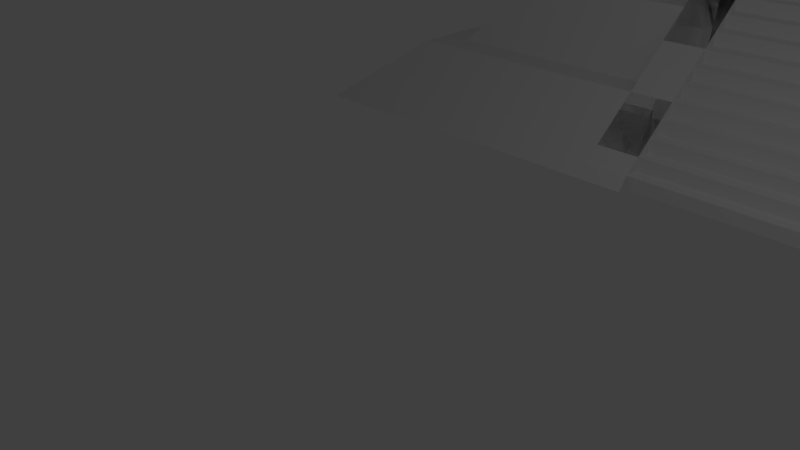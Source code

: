 # Source: temple2-2.blend  (saved by Blender 2.77.0; exported with 4.5.12 LTS)
import bpy
from mathutils import Matrix  # noqa: F401  (used for matrix-valued properties, if any)

bpy.ops.wm.read_factory_settings(use_empty=True)
scene = bpy.context.scene
scene.name = 'Scene'

# ---- collections
col_collection_1 = bpy.data.collections.new('Collection 1'); scene.collection.children.link(col_collection_1)

# ---- materials (node trees are filled in below, after node groups)
mat_stairs_material = bpy.data.materials.new('Stairs_material')
mat_stairs_material.alpha_threshold = 0.0
mat_stairs_material.use_transparent_shadow = False
mat_stairs_material.roughness = 0.5

# ---- material node trees
mat_stairs_material.use_nodes = True; mat_stairs_material.node_tree.nodes.clear()
_N = mat_stairs_material.node_tree.nodes; _L = mat_stairs_material.node_tree.links
n0 = _N.new('ShaderNodeOutputMaterial'); n0.name = 'Material Output'; n0.location = (1100, 160)
n1 = _N.new('ShaderNodeBsdfDiffuse'); n1.name = 'Diffuse BSDF'; n1.location = (200, 320)
n1.label = 'Diffuse BSDF'
n2 = _N.new('ShaderNodeBsdfAnisotropic'); n2.name = 'Glossy_0'; n2.location = (200, 0)
n2.distribution = 'GGX'
n2.inputs[1].default_value = 0.4472
n3 = _N.new('ShaderNodeMixShader'); n3.name = 'Mix_0'; n3.location = (500, 160)
n3.inputs[0].default_value = 0.1
_L.new(n1.outputs[0], n3.inputs[1])
_L.new(n2.outputs[0], n3.inputs[2])
_L.new(n3.outputs[0], n0.inputs[0])
n0.is_active_output = True

# ---- world
world_world = bpy.data.worlds.new('World'); scene.world = world_world
world_world.color = (0.05088, 0.05088, 0.05088)
world_world.use_sun_shadow = False
world_world.sun_shadow_jitter_overblur = 0.0
world_world.cycles.sampling_method = 'NONE'
world_world.cycles.sample_map_resolution = 256

# ---- cameras
cam_camera = bpy.data.cameras.new('Camera')
cam_camera.clip_end = 100.0
cam_camera.lens = 35.0
cam_camera.sensor_width = 32.0
cam_camera.sensor_height = 18.0
cam_camera.ortho_scale = 7.314
cam_camera.dof.focus_distance = 0.0
cam_camera.dof.aperture_fstop = 128.0

# ---- lights
light_lamp = bpy.data.lights.new('Lamp', 'POINT')
light_lamp.transmission_factor = 0.0
light_lamp.cutoff_distance = 30.0
light_lamp.energy = 100.0
light_lamp.shadow_buffer_clip_start = 1.001
light_lamp.shadow_soft_size = 0.1
light_lamp.shadow_maximum_resolution = 0.006
light_lamp.use_absolute_resolution = True
light_lamp.cycles.use_multiple_importance_sampling = False

# ---- meshes
me_stairs_001 = bpy.data.meshes.new('Stairs.001')
me_stairs_001.from_pydata([(0.0, 0.0, 0.0), (0.0, 0.0, 0.151), (2.69, 0.0, 0.151), (2.69, 0.0, 0.0), (0.0, 0.09, 0.0), (0.0, 0.09, 0.151), (2.69, 0.09, 0.151), (2.69, 0.09, 0.0), (2.69, 4.5, 0.151), (2.69, 4.5, 0.0), (0.0, 4.5, 0.151), (0.0, 0.0, 0.241), (0.0, 4.5, 0.241), (2.69, 0.0, 0.241), (0.0, 0.282, 0.241), (2.69, 0.282, 0.392), (2.69, 0.282, 0.241), (0.0, 0.372, 0.241), (0.0, 0.372, 0.392), (2.69, 0.372, 0.392), (2.69, 0.372, 0.241), (2.69, 4.5, 0.392), (2.69, 4.5, 0.241), (0.0, 0.282, 0.392), (0.0, 4.5, 0.392), (0.0, 0.282, 0.482), (0.0, 4.5, 0.482), (2.69, 0.282, 0.482), (0.0, 0.564, 0.482), (2.69, 0.564, 0.633), (2.69, 0.564, 0.482), (0.0, 0.654, 0.482), (0.0, 0.654, 0.633), (2.69, 0.654, 0.633), (2.69, 0.654, 0.482), (2.69, 4.5, 0.633), (2.69, 4.5, 0.482), (0.0, 0.564, 0.633), (0.0, 4.5, 0.633), (0.0, 0.564, 0.723), (0.0, 4.5, 0.723), (2.69, 0.564, 0.723), (0.0, 0.846, 0.723), (0.0, 0.846, 0.874), (2.69, 0.846, 0.874), (2.69, 0.846, 0.723), (0.0, 0.936, 0.723), (0.0, 0.936, 0.874), (2.69, 0.936, 0.874), (2.69, 0.936, 0.723), (2.69, 4.5, 0.723), (0.0, 4.5, 0.874), (2.69, 4.5, 0.874), (0.0, 0.846, 0.964), (0.0, 4.5, 0.964), (2.69, 0.846, 0.964), (0.0, 1.128, 0.964), (0.0, 1.128, 1.115), (2.69, 1.128, 1.115), (2.69, 1.128, 0.964), (0.0, 1.218, 0.964), (0.0, 1.218, 1.115), (2.69, 1.218, 1.115), (2.69, 1.218, 0.964), (2.69, 4.5, 1.115), (2.69, 4.5, 0.964), (0.0, 4.5, 1.115), (0.0, 1.128, 1.205), (0.0, 4.5, 1.205), (2.69, 1.128, 1.205), (0.0, 1.41, 1.205), (2.69, 1.41, 1.356), (2.69, 1.41, 1.205), (0.0, 1.5, 1.205), (0.0, 1.5, 1.356), (2.69, 1.5, 1.356), (2.69, 1.5, 1.205), (2.69, 4.5, 1.205), (0.0, 1.41, 1.356), (0.0, 4.5, 1.356), (2.69, 4.5, 1.356), (0.0, 1.41, 1.446), (0.0, 4.5, 1.446), (2.69, 4.5, 1.446), (2.69, 1.41, 1.446), (0.0, 1.692, 1.446), (2.69, 1.692, 1.446), (0.0, 1.782, 1.446), (0.0, 1.782, 1.597), (2.69, 1.782, 1.597), (2.69, 1.782, 1.446), (0.0, 1.692, 1.597), (0.0, 4.5, 1.597), (2.69, 4.5, 1.597), (2.69, 1.692, 1.597), (0.0, 1.692, 1.687), (0.0, 4.5, 1.687), (2.69, 1.692, 1.687), (0.0, 1.974, 1.687), (0.0, 1.974, 1.838), (2.69, 1.974, 1.838), (2.69, 1.974, 1.687), (0.0, 2.064, 1.687), (0.0, 2.064, 1.838), (2.69, 2.064, 1.838), (2.69, 2.064, 1.687), (2.69, 4.5, 1.687), (0.0, 4.5, 1.838), (2.69, 4.5, 1.838), (0.0, 1.974, 1.928), (0.0, 4.5, 1.928), (2.69, 1.974, 1.928), (0.0, 2.256, 1.928), (0.0, 2.256, 2.079), (2.69, 2.256, 1.928), (0.0, 2.346, 1.928), (0.0, 2.346, 2.079), (2.69, 2.346, 2.079), (2.69, 2.346, 1.928), (2.69, 4.5, 2.079), (2.69, 4.5, 1.928), (0.0, 4.5, 2.079), (2.69, 2.256, 2.079), (0.0, 2.256, 2.169), (0.0, 4.5, 2.169), (2.69, 2.256, 2.169), (0.0, 2.538, 2.169), (0.0, 2.538, 2.32), (2.69, 2.538, 2.32), (2.69, 2.538, 2.169), (0.0, 2.628, 2.169), (0.0, 2.628, 2.32), (2.69, 2.628, 2.32), (2.69, 2.628, 2.169), (2.69, 4.5, 2.169), (0.0, 4.5, 2.32), (2.69, 4.5, 2.32), (0.0, 2.538, 2.41), (0.0, 4.5, 2.41), (2.69, 4.5, 2.41), (2.69, 2.538, 2.41), (0.0, 2.82, 2.41), (2.69, 2.82, 2.41), (0.0, 2.91, 2.41), (0.0, 2.91, 2.561), (2.69, 2.91, 2.561), (2.69, 2.91, 2.41), (0.0, 2.82, 2.561), (0.0, 4.5, 2.561), (2.69, 4.5, 2.561), (2.69, 2.82, 2.561), (0.0, 2.82, 2.651), (0.0, 4.5, 2.651), (2.69, 2.82, 2.651), (0.0, 3.102, 2.651), (2.69, 3.102, 2.802), (2.69, 3.102, 2.651), (0.0, 3.192, 2.651), (0.0, 3.192, 2.802), (2.69, 3.192, 2.802), (2.69, 3.192, 2.651), (2.69, 4.5, 2.651), (0.0, 3.102, 2.802), (0.0, 4.5, 2.802), (2.69, 4.5, 2.802), (0.0, 3.102, 2.892), (0.0, 4.5, 2.892), (2.69, 3.102, 2.892), (0.0, 3.384, 2.892), (0.0, 3.384, 3.043), (2.69, 3.384, 2.892), (0.0, 3.474, 2.892), (0.0, 3.474, 3.043), (2.69, 3.474, 3.043), (2.69, 3.474, 2.892), (2.69, 4.5, 2.892), (0.0, 4.5, 3.043), (2.69, 4.5, 3.043), (2.69, 3.384, 3.043), (0.0, 3.384, 3.133), (0.0, 4.5, 3.133), (2.69, 3.384, 3.133), (0.0, 3.666, 3.133), (2.69, 3.666, 3.133), (0.0, 3.756, 3.133), (0.0, 3.756, 3.284), (2.69, 3.756, 3.284), (2.69, 3.756, 3.133), (2.69, 4.5, 3.133), (0.0, 3.666, 3.284), (0.0, 4.5, 3.284), (2.69, 4.5, 3.284), (2.69, 3.666, 3.284), (0.0, 3.666, 3.374), (0.0, 4.5, 3.374), (2.69, 3.666, 3.374), (0.0, 3.948, 3.374), (2.69, 3.948, 3.525), (2.69, 3.948, 3.374), (0.0, 4.038, 3.374), (0.0, 4.038, 3.525), (2.69, 4.038, 3.525), (2.69, 4.038, 3.374), (2.69, 4.5, 3.525), (2.69, 4.5, 3.374), (0.0, 3.948, 3.525), (0.0, 4.5, 3.525), (0.0, 3.948, 3.615), (0.0, 4.5, 3.615), (2.69, 4.5, 3.615), (2.69, 3.948, 3.615), (2.689, -0.1745, 0.00391), (3.476, 0.0, 0.241), (3.476, 0.282, 0.482), (3.476, 0.564, 0.723), (3.476, 0.846, 0.964), (3.476, 1.128, 1.205), (3.476, 1.41, 1.446), (3.476, 1.692, 1.687), (3.476, 1.974, 1.928), (3.476, 2.256, 2.169), (3.476, 2.538, 2.41), (3.476, 2.82, 2.651), (3.476, 3.102, 2.892), (3.476, 3.384, 3.133), (3.476, 3.666, 3.374), (3.476, 4.5, 3.615), (3.476, 3.948, 3.615), (5.563, 1.128, 1.205), (5.563, 1.41, 1.205), (5.56, 2.538, 2.41), (5.562, 2.82, 2.41), (2.69, 1.687, 1.206), (5.563, 1.687, 1.206), (6.757, 3.948, 2.405), (5.563, 3.948, 3.615), (2.69, 3.102, 2.411), (3.476, 3.102, 2.411), (5.561, 3.102, 2.411), (5.563, -0.171, 0.004325), (6.759, 2.538, 2.41), (6.758, 3.102, 2.411), (7.779, 1.128, 1.205), (7.779, 1.687, 1.206), (0.0, 4.5, 3.615), (2.69, 4.5, 3.615), (3.476, 4.5, 3.615), (5.563, 4.5, 3.615), (0.0, 12.91, 3.615), (2.69, 12.91, 3.615), (3.476, 12.91, 3.615), (5.567, 12.91, 3.615), (6.342, 3.948, 2.405), (6.342, 4.5, 2.405), (6.342, 13.61, 2.405), (6.343, 3.103, 2.407), (6.757, 4.5, 2.405), (0.0, 13.61, 2.406), (2.69, 13.61, 2.406), (3.476, 13.61, 2.406), (5.567, 13.61, 2.406), (6.342, 13.61, 2.405), (6.757, 13.61, 2.405), (0.0, 13.61, 2.406), (2.69, 13.61, 2.406), (3.476, 13.61, 2.406), (5.567, 13.61, 2.406), (6.342, 14.02, 2.405), (6.757, 14.02, 2.405), (0.0, 14.02, 2.406), (2.69, 14.02, 2.406), (3.476, 14.02, 2.406), (5.567, 14.02, 2.406), (8.332, 1.687, 1.206), (7.781, 3.948, 1.21), (8.331, 1.128, 1.205), (7.782, 3.102, 1.216), (7.781, 4.5, 1.21), (7.781, 13.61, 1.21), (6.342, 14.96, 1.21), (7.781, 14.96, 1.21), (0.0, 14.96, 1.211), (2.69, 14.96, 1.211), (3.476, 14.96, 1.211), (5.567, 14.96, 1.211), (8.333, 3.948, 1.21), (8.335, 3.102, 1.216), (8.333, 4.5, 1.21), (8.333, 13.61, 1.21), (8.333, 14.96, 1.21), (6.342, 15.6, 1.21), (7.781, 15.6, 1.21), (0.0, 15.6, 1.211), (2.69, 15.6, 1.211), (3.476, 15.6, 1.211), (5.567, 15.6, 1.211), (8.333, 15.6, 1.21), (7.784, -0.1807, 0.003904), (9.775, 1.688, 0.001505), (9.774, -0.1807, 0.005356), (9.777, 3.95, 0.005964), (9.779, 3.107, 0.0126), (9.777, 4.505, 0.005964), (9.777, 13.59, 0.005964), (9.777, 14.96, 0.005964), (6.337, 16.85, 0.005964), (7.784, 16.85, 0.005964), (0.0, 16.85, 0.007168), (2.689, 16.85, 0.007168), (3.477, 16.85, 0.007168), (5.573, 16.85, 0.007168), (9.777, 16.85, 0.005964), (6.757, 6.013, 2.405), (5.564, 5.812, 3.615), (3.476, 5.426, 3.615), (2.69, 5.426, 3.615), (0.0, 5.386, 3.615), (6.342, 6.013, 2.405), (0.0, 11.26, 5.369), (2.69, 11.26, 5.369), (3.476, 11.26, 5.369), (3.476, 5.426, 5.369), (2.69, 5.426, 5.369), (0.0, 5.386, 5.369), (0.0, 11.67, 5.369), (2.85, 11.67, 5.369), (3.834, 11.67, 5.369), (3.834, 5.404, 5.369), (2.85, 5.404, 5.369), (0.0, 5.404, 5.369), (0.0, 10.75, 6.472), (2.639, 10.75, 6.472), (3.176, 10.75, 6.472), (3.176, 6.325, 6.472), (2.639, 6.325, 6.472), (0.0, 6.325, 6.472), (0.0, 10.75, 9.437), (2.639, 10.75, 9.437), (3.176, 10.75, 9.437), (3.176, 6.325, 9.437), (2.639, 6.325, 9.437), (0.0, 6.325, 9.437), (0.0, 11.1, 9.451), (2.859, 11.1, 9.451), (3.565, 11.1, 9.451), (3.565, 5.977, 9.451), (2.859, 5.977, 9.451), (0.0, 5.977, 9.451), (0.0, 10.78, 10.05), (2.7, 10.78, 10.05), (2.689, 10.71, 10.05), (2.689, 6.369, 10.05), (2.7, 6.299, 10.05), (0.0, 6.299, 10.05), (0.0, 7.217, 11.15), (1.491, 7.217, 11.15), (1.491, 9.858, 11.15), (0.0, 9.858, 11.15), (0.0, 10.09, 11.15), (0.0, 10.78, 10.46), (0.0, 10.43, 11.06), (0.0, 10.68, 10.81), (2.012, 10.09, 11.15), (2.7, 10.78, 10.46), (2.356, 10.43, 11.06), (2.608, 10.68, 10.81), (2.012, 6.987, 11.15), (2.7, 6.299, 10.46), (2.356, 6.643, 11.06), (2.608, 6.391, 10.81), (0.0, 6.299, 10.46), (0.0, 6.987, 11.15), (0.0, 6.391, 10.81), (0.0, 6.643, 11.06), (3.478, -0.1745, 0.004132), (2.69, 11.27, 3.615), (3.476, 11.27, 3.615), (0.0, 11.22, 3.615), (1.345, 4.5, 3.615), (1.345, 12.91, 3.615), (1.345, 13.61, 2.406), (1.345, 5.812, 3.615), (1.345, 11.26, 5.369), (1.345, 5.812, 5.369), (1.425, 11.67, 5.369), (1.425, 5.404, 5.369), (1.319, 10.75, 6.472), (1.319, 6.325, 6.472), (1.319, 10.75, 9.437), (1.319, 6.325, 9.437), (1.429, 11.1, 9.451), (1.429, 5.977, 9.451), (1.35, 10.78, 10.05), (1.35, 6.299, 10.05), (0.7457, 7.217, 11.15), (0.7457, 9.858, 11.15), (1.006, 10.09, 11.15), (1.178, 10.43, 11.06), (1.304, 10.68, 10.81), (1.35, 10.78, 10.46), (1.006, 6.987, 11.15), (1.178, 6.643, 11.06), (1.304, 6.391, 10.81), (1.35, 6.299, 10.46), (1.345, 11.25, 3.615), (0.6725, 5.386, 3.615), (0.6725, 5.386, 5.369), (0.7125, 5.404, 5.369), (0.6597, 6.325, 6.472), (0.6597, 6.325, 9.437), (0.7147, 5.977, 9.451), (0.675, 6.299, 10.05), (0.3728, 7.217, 11.15), (0.589, 10.43, 11.06), (0.652, 10.68, 10.81), (0.675, 10.78, 10.46), (0.5029, 6.987, 11.15), (0.6725, 11.23, 3.615), (0.6725, 4.5, 3.615), (0.6725, 12.91, 3.615), (0.6725, 13.61, 2.406), (0.6725, 11.26, 5.369), (0.7125, 11.67, 5.369), (0.6597, 10.75, 6.472), (0.6597, 10.75, 9.437), (0.7147, 11.1, 9.451), (0.675, 10.78, 10.05), (0.3728, 9.858, 11.15), (0.5029, 10.09, 11.15), (0.589, 6.643, 11.06), (0.652, 6.391, 10.81), (0.675, 6.299, 10.46), (2.69, 6.722, 5.369), (2.69, 6.722, 3.615), (1.345, 6.722, 3.615), (1.345, 6.722, 5.369)], [(140, 221), (13, 3), (13, 69)], [(0, 3, 2, 1), (4, 5, 6, 7), (0, 4, 7, 3), (1, 2, 6, 5), (0, 1, 5, 4), (3, 7, 6, 2), (7, 6, 8, 9), (17, 18, 19, 20), (14, 17, 20, 16), (16, 20, 19, 15), (20, 22, 21, 19), (31, 32, 33, 34), (28, 31, 34, 30), (30, 34, 33, 29), (34, 36, 35, 33), (42, 45, 44, 43), (46, 47, 48, 49), (42, 46, 49, 45), (43, 44, 48, 47), (42, 43, 47, 46), (45, 49, 48, 44), (56, 59, 58, 57), (60, 61, 62, 63), (56, 60, 63, 59), (57, 58, 62, 61), (56, 57, 61, 60), (59, 63, 62, 58), (63, 65, 64, 62), (73, 74, 75, 76), (70, 73, 76, 72), (72, 76, 75, 71), (81, 84, 83, 82), (79, 82, 83, 80), (87, 88, 89, 90), (85, 87, 90, 86), (91, 92, 93, 94), (91, 94, 97, 95), (98, 101, 100, 99), (102, 103, 104, 105), (98, 102, 105, 101), (99, 100, 104, 103), (98, 99, 103, 102), (101, 105, 104, 100), (115, 116, 117, 118), (112, 115, 118, 114), (112, 113, 116, 115), (118, 120, 119, 117), (126, 129, 128, 127), (130, 131, 132, 133), (126, 130, 133, 129), (127, 128, 132, 131), (126, 127, 131, 130), (129, 133, 132, 128), (137, 140, 139, 138), (135, 138, 139, 136), (143, 144, 145, 146), (141, 143, 146, 142), (147, 148, 149, 150), (147, 150, 153, 151), (157, 158, 159, 160), (154, 157, 160, 156), (156, 160, 159, 155), (171, 172, 173, 174), (168, 171, 174, 170), (168, 169, 172, 171), (184, 185, 186, 187), (182, 184, 187, 183), (189, 190, 191, 192), (189, 192, 195, 193), (199, 200, 201, 202), (196, 199, 202, 198), (198, 202, 201, 197), (202, 204, 203, 201), (207, 210, 209, 208), (1, 10, 8, 2), (11, 13, 22, 12), (1, 2, 13, 11), (10, 12, 22, 8), (2, 8, 22, 13), (14, 16, 15, 23), (23, 15, 19, 18), (14, 23, 18, 17), (23, 24, 21, 15), (25, 27, 36, 26), (23, 15, 27, 25), (24, 26, 36, 21), (15, 21, 36, 27), (28, 30, 29, 37), (37, 29, 33, 32), (28, 37, 32, 31), (37, 38, 35, 29), (39, 41, 50, 40), (37, 29, 41, 39), (38, 40, 50, 35), (29, 35, 50, 41), (49, 50, 52, 48), (43, 51, 52, 44), (53, 55, 65, 54), (43, 44, 55, 53), (51, 54, 65, 52), (44, 52, 65, 55), (57, 66, 64, 58), (67, 69, 77, 68), (57, 58, 69, 67), (66, 68, 77, 64), (58, 64, 77, 69), (70, 72, 71, 78), (78, 71, 75, 74), (70, 78, 74, 73), (76, 77, 80, 75), (78, 79, 80, 71), (78, 71, 84, 81), (71, 80, 83, 84), (85, 86, 94, 91), (91, 94, 89, 88), (85, 91, 88, 87), (86, 90, 89, 94), (90, 83, 93, 89), (95, 97, 106, 96), (92, 96, 106, 93), (94, 93, 106, 97), (105, 106, 108, 104), (99, 107, 108, 100), (109, 111, 120, 110), (99, 100, 111, 109), (107, 110, 120, 108), (100, 108, 120, 111), (112, 114, 122, 113), (113, 122, 117, 116), (114, 118, 117, 122), (113, 121, 119, 122), (123, 125, 134, 124), (113, 122, 125, 123), (121, 124, 134, 119), (122, 119, 134, 125), (133, 134, 136, 132), (127, 135, 136, 128), (127, 128, 140, 137), (128, 136, 139, 140), (141, 142, 150, 147), (147, 150, 145, 144), (141, 147, 144, 143), (142, 146, 145, 150), (146, 139, 149, 145), (151, 153, 161, 152), (148, 152, 161, 149), (150, 149, 161, 153), (154, 156, 155, 162), (162, 155, 159, 158), (154, 162, 158, 157), (160, 161, 164, 159), (162, 163, 164, 155), (165, 167, 175, 166), (162, 155, 167, 165), (163, 166, 175, 164), (155, 164, 175, 167), (168, 170, 178, 169), (169, 178, 173, 172), (170, 174, 173, 178), (174, 175, 177, 173), (169, 176, 177, 178), (179, 181, 188, 180), (169, 178, 181, 179), (176, 180, 188, 177), (178, 177, 188, 181), (182, 183, 192, 189), (189, 192, 186, 185), (182, 189, 185, 184), (183, 187, 186, 192), (187, 188, 191, 186), (193, 195, 204, 194), (190, 194, 204, 191), (192, 191, 204, 195), (196, 198, 197, 205), (205, 197, 201, 200), (196, 205, 200, 199), (205, 206, 203, 197), (205, 197, 210, 207), (206, 208, 209, 203), (197, 203, 209, 210), (210, 209, 226, 227), (225, 227, 210, 195), (222, 153, 111, 219), (216, 213, 27, 69), (223, 167, 125, 220), (214, 217, 84, 41), (224, 181, 97, 218), (215, 55, 13, 212), (217, 218, 97, 84), (225, 195, 181, 224), (212, 13, 211, 374), (197, 198, 195, 210), (183, 181, 195, 192), (170, 178, 181, 167), (167, 155, 156, 153), (142, 150, 153, 140), (128, 140, 125, 129), (114, 122, 125, 111), (100, 101, 97, 111), (86, 84, 97, 94), (84, 69, 72, 71), (58, 69, 55, 59), (44, 45, 41, 55), (41, 29, 30, 27), (27, 15, 16, 13), (69, 228, 229, 72), (142, 140, 230, 231), (230, 140, 232, 233), (227, 235, 247, 246), (227, 237, 238, 235), (227, 210, 236, 237), (206, 203, 204, 194), (180, 190, 191, 188), (166, 176, 177, 175), (152, 163, 164, 161), (138, 148, 149, 139), (135, 136, 134, 124), (121, 119, 120, 110), (96, 107, 108, 106), (82, 92, 93, 83), (79, 80, 77, 68), (66, 64, 65, 54), (40, 51, 52, 50), (38, 35, 36, 26), (24, 21, 22, 12), (236, 142, 231, 238), (229, 233, 232, 72), (231, 230, 238), (242, 243, 233, 228), (314, 313, 251, 250), (315, 314, 321, 322), (313, 247, 253, 317), (253, 247, 235, 252), (255, 252, 235), (252, 255, 241, 234), (253, 252, 234, 256), (317, 253, 256, 312), (238, 230, 240, 241, 255), (238, 255, 235), (250, 251, 260, 259), (249, 250, 259, 258), (379, 249, 258, 380), (251, 254, 260), (261, 267, 272, 266), (264, 265, 271, 270), (262, 268, 267, 261), (265, 266, 272, 271), (263, 264, 270, 269), (256, 234, 274, 277), (270, 271, 283, 282), (262, 278, 280, 268), (241, 240, 243, 276), (271, 272, 284, 283), (234, 241, 276, 274), (268, 280, 279, 267), (267, 279, 284, 272), (269, 270, 282, 281), (256, 277, 278, 262), (230, 233, 243, 240), (277, 274, 285, 287), (278, 277, 287, 288), (278, 288, 289, 280), (242, 275, 273, 243), (274, 276, 286, 285), (276, 243, 273, 286), (280, 291, 290, 279), (283, 284, 295, 294), (281, 282, 293, 292), (289, 296, 291, 280), (279, 290, 295, 284), (282, 283, 294, 293), (288, 287, 302, 303), (291, 306, 305, 290), (292, 293, 308, 307), (293, 294, 309, 308), (286, 273, 298, 301), (294, 295, 310, 309), (287, 285, 300, 302), (290, 305, 310, 295), (275, 299, 298, 273), (289, 304, 311, 296), (285, 286, 301, 300), (296, 311, 306, 291), (242, 297, 299, 275), (288, 303, 304, 289), (242, 228, 239, 297), (317, 312, 262, 261), (251, 313, 317, 254), (378, 245, 315, 381), (245, 246, 314, 315), (246, 247, 313, 314), (321, 320, 326, 327), (322, 321, 327, 328), (315, 322, 432, 433), (327, 326, 332, 333), (328, 327, 333, 334), (421, 318, 324, 422), (383, 322, 328, 385), (320, 319, 325, 326), (333, 332, 338, 339), (334, 333, 339, 340), (422, 324, 330, 423), (385, 328, 334, 387), (326, 325, 331, 332), (339, 338, 344, 345), (340, 339, 345, 346), (423, 330, 336, 424), (387, 334, 340, 389), (332, 331, 337, 338), (345, 344, 350, 351), (346, 345, 351, 352), (424, 336, 342, 425), (389, 340, 346, 391), (338, 337, 343, 344), (352, 351, 350, 349), (366, 362, 356, 355), (425, 342, 348, 426), (391, 346, 352, 393), (344, 343, 349, 350), (352, 349, 363, 367), (394, 355, 356, 395), (393, 352, 367, 403), (396, 362, 364, 397), (397, 364, 365, 398), (398, 365, 363, 399), (362, 366, 368, 364), (364, 368, 369, 365), (365, 369, 367, 363), (416, 371, 373, 429), (429, 373, 372, 430), (430, 372, 370, 431), (426, 348, 359, 415), (400, 366, 355, 394), (428, 358, 357, 427), (216, 374, 239, 228), (250, 249, 375, 376), (321, 314, 376, 320), (320, 376, 375, 319), (404, 375, 249, 379), (382, 319, 375, 404), (421, 382, 404, 417), (417, 404, 379, 419), (362, 396, 395, 356), (416, 400, 394, 412), (349, 392, 399, 363), (369, 402, 403, 367), (368, 401, 402, 369), (366, 400, 401, 368), (414, 398, 399, 415), (413, 397, 398, 414), (428, 396, 397, 413), (411, 393, 403, 431), (412, 394, 395, 427), (410, 391, 393, 411), (343, 390, 392, 349), (409, 389, 391, 410), (337, 388, 390, 343), (408, 387, 389, 409), (331, 386, 388, 337), (407, 385, 387, 408), (325, 384, 386, 331), (406, 383, 385, 407), (319, 382, 384, 325), (405, 381, 383, 406), (418, 378, 381, 405), (419, 379, 380, 420), (248, 419, 420, 257), (244, 418, 405, 316), (316, 405, 406, 323), (323, 406, 407, 329), (329, 407, 408, 335), (335, 408, 409, 341), (341, 409, 410, 347), (347, 410, 411, 353), (354, 412, 427, 357), (353, 411, 431, 370), (358, 428, 413, 360), (360, 413, 414, 361), (361, 414, 415, 359), (371, 416, 412, 354), (377, 417, 419, 248), (318, 421, 417, 377), (396, 428, 427, 395), (392, 426, 415, 399), (402, 430, 431, 403), (401, 429, 430, 402), (400, 416, 429, 401), (390, 425, 426, 392), (388, 424, 425, 390), (386, 423, 424, 388), (384, 422, 423, 386), (382, 421, 422, 384), (434, 433, 432, 435), (383, 381, 434, 435), (322, 383, 435, 432), (381, 315, 433, 434)])
me_stairs_001.materials.append(mat_stairs_material)
me_stairs_001.use_remesh_preserve_volume = False
me_stairs_001.use_remesh_preserve_attributes = False
me_stairs_001.use_mirror_vertex_groups = False
me_stairs_001.update()

# ---- curves / text
cu_stairs_handle_001 = bpy.data.curves.new('Stairs_handle.001', 'CURVE')
cu_stairs_handle_001.dimensions = '3D'
_sp = cu_stairs_handle_001.splines.new('BEZIER'); _sp.bezier_points.add(1)
_sp.bezier_points.foreach_set('co', [0.0, 0.0, 0.0, 4.23, 0.0, 0.0])
_sp.bezier_points.foreach_set('handle_left', [-0.25, 0.0, 0.0, 3.98, 0.0, 0.0])
_sp.bezier_points.foreach_set('handle_right', [0.25, 0.0, 0.0, 4.48, 0.0, 0.0])
cu_stairs_handle_001.use_path_clamp = True
cu_stairs_handle_001.bevel_resolution = 0
cu_stairs_handle_001.fill_mode = 'HALF'
cu_stairs_handle = bpy.data.curves.new('Stairs_handle', 'CURVE')
cu_stairs_handle.dimensions = '3D'
_sp = cu_stairs_handle.splines.new('BEZIER'); _sp.bezier_points.add(1)
_sp.bezier_points.foreach_set('co', [0.0, 0.0, 0.0, 4.23, 0.0, 0.0])
_sp.bezier_points.foreach_set('handle_left', [-0.25, 0.0, 0.0, 3.98, 0.0, 0.0])
_sp.bezier_points.foreach_set('handle_right', [0.25, 0.0, 0.0, 4.48, 0.0, 0.0])
cu_stairs_handle.use_path_clamp = True
cu_stairs_handle.bevel_resolution = 0
cu_stairs_handle.fill_mode = 'HALF'

# ---- objects
ob_stairs_handle_001 = bpy.data.objects.new('Stairs_handle.001', cu_stairs_handle_001)
ob_stairs = bpy.data.objects.new('Stairs', me_stairs_001)
ob_stairs_handle = bpy.data.objects.new('Stairs_handle', cu_stairs_handle)
ob_lamp = bpy.data.objects.new('Lamp', light_lamp)
ob_camera = bpy.data.objects.new('Camera', cam_camera)

# ---- transforms, parenting, visibility, modifiers, constraints
ob_stairs_handle_001.location = (3.232, 4.94, -0.4776)
ob_stairs_handle_001.rotation_euler = (0.0, 0.0, 1.571)
ob_stairs_handle_001.lineart.crease_threshold = 0.0
ob_stairs.location = (3.232, 4.94, -0.4776)
ob_stairs.lineart.crease_threshold = 0.0
_m = ob_stairs.modifiers.new('Mirror', 'MIRROR')
_m.use_clip = True
_m = ob_stairs.modifiers.new('Curve', 'CURVE')
_m.object = ob_stairs_handle_001
ob_stairs_handle.location = (0.0, 0.0, 0.0)
ob_stairs_handle.rotation_euler = (0.0, 0.0, 1.571)
ob_stairs_handle.lineart.crease_threshold = 0.0
ob_lamp.location = (4.076, 1.005, 5.904)
ob_lamp.rotation_euler = (0.6503, 0.05522, 1.866)
ob_lamp.lock_rotations_4d = False
ob_lamp.empty_display_type = 'ARROWS'
ob_lamp.color = (0.0, 0.0, 0.0, 0.0)
ob_lamp.lineart.crease_threshold = 0.0
ob_camera.location = (7.481, -6.508, 5.344)
ob_camera.rotation_euler = (1.109, 0.01082, 0.8149)
ob_camera.lock_rotations_4d = False
ob_camera.empty_display_type = 'ARROWS'
ob_camera.color = (0.0, 0.0, 0.0, 0.0)
ob_camera.display_type = 'WIRE'
ob_camera.lineart.crease_threshold = 0.0

# ---- collection membership
col_collection_1.objects.link(ob_stairs_handle_001)
col_collection_1.objects.link(ob_stairs)
col_collection_1.objects.link(ob_stairs_handle)
col_collection_1.objects.link(ob_lamp)
col_collection_1.objects.link(ob_camera)

# ---- scene / render settings (as saved in the file)
scene.camera = ob_camera
scene.frame_start = 1; scene.frame_end = 250; scene.frame_set(121)
scene.render.engine = 'BLENDER_EEVEE_NEXT'
scene.render.resolution_percentage = 50
scene.render.dither_intensity = 0.0
scene.cycles.use_denoising = False
scene.cycles.samples = 10
scene.cycles.sampling_pattern = 'TABULATED_SOBOL'
scene.cycles.light_sampling_threshold = 0.0
scene.cycles.use_adaptive_sampling = False
scene.cycles.use_light_tree = False
scene.cycles.blur_glossy = 0.0
scene.cycles.pixel_filter_type = 'GAUSSIAN'
scene.cycles.sample_clamp_indirect = 0.0
scene.view_settings.view_transform = 'Standard'
bpy.context.view_layer.update()
